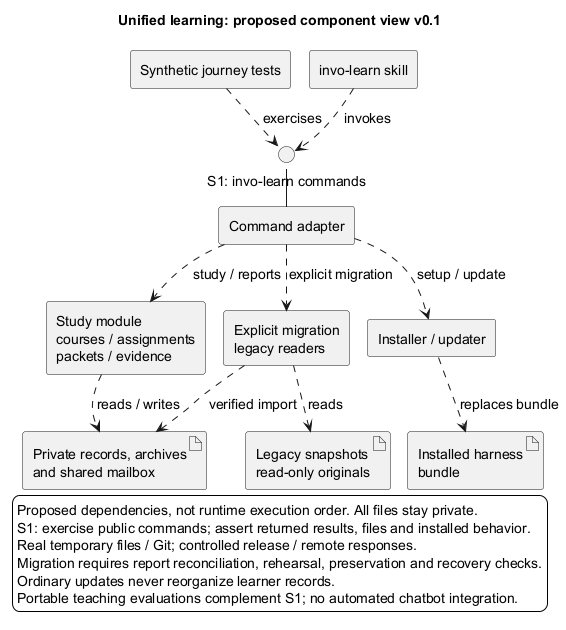

The diagram above was rendered by PlantUML. Its source (embedded in the PNG):
@startuml
!pragma layout smetana
skinparam defaultFontName SansSerif
skinparam defaultFontSize 14
skinparam shadowing false
skinparam backgroundColor white
skinparam componentStyle rectangle
skinparam nodesep 50
skinparam ranksep 75
title Unified learning: proposed component view v0.1
component "Synthetic journey tests" as Tests
component "invo-learn skill" as Skill
interface "S1: invo-learn commands" as Commands
component "Command adapter" as CLI
component "Study module\ncourses / assignments\npackets / evidence" as Study
component "Explicit migration\nlegacy readers" as Migrate
component "Installer / updater" as Update
artifact "Private records, archives\nand shared mailbox" as Records
artifact "Legacy snapshots\nread-only originals" as Legacy
artifact "Installed harness\nbundle" as Bundle
Tests -[hidden]right-> Skill
Tests ..> Commands : exercises
Skill ..> Commands : invokes
CLI -up- Commands
CLI ..> Study : study / reports
CLI ..> Migrate : explicit migration
CLI ..> Update : setup / update
Study -[hidden]right-> Migrate
Migrate -[hidden]right-> Update
Study ..> Records : reads / writes
Migrate ..> Legacy : reads
Migrate ..> Records : verified import
Update ..> Bundle : replaces bundle
legend bottom
  Proposed dependencies, not runtime execution order. All files stay private.
  S1: exercise public commands; assert returned results, files and installed behavior.
  Real temporary files / Git; controlled release / remote responses.
  Migration requires report reconciliation, rehearsal, preservation and recovery checks.
  Ordinary updates never reorganize learner records.
  Portable teaching evaluations complement S1; no automated chatbot integration.
endlegend
@enduml